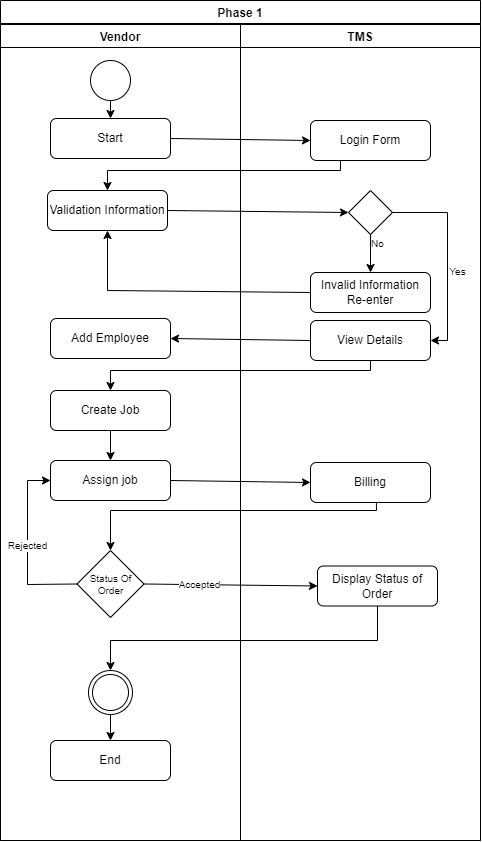

The diagram above was exported from draw.io. Its source (the exported page's mxGraphModel, read from the mxfile embedded in the PNG):
<mxGraphModel dx="944" dy="631" grid="1" gridSize="10" guides="1" tooltips="1" connect="1" arrows="1" fold="1" page="1" pageScale="1" pageWidth="827" pageHeight="1169" math="0" shadow="0">
  <root>
    <mxCell id="0" />
    <mxCell id="1" parent="0" />
    <mxCell id="Kie46h0PAswarhX4BMjj-44" value="Phase 1" style="swimlane;" vertex="1" parent="1">
      <mxGeometry x="173" y="80" width="480" height="840" as="geometry">
        <mxRectangle x="20" y="80" width="140" height="30" as="alternateBounds" />
      </mxGeometry>
    </mxCell>
    <mxCell id="Kie46h0PAswarhX4BMjj-45" value="Vendor" style="swimlane;" vertex="1" parent="Kie46h0PAswarhX4BMjj-44">
      <mxGeometry y="24" width="240" height="816" as="geometry" />
    </mxCell>
    <mxCell id="Kie46h0PAswarhX4BMjj-43" value="Start" style="rounded=1;whiteSpace=wrap;html=1;" vertex="1" parent="Kie46h0PAswarhX4BMjj-45">
      <mxGeometry x="50" y="94" width="120" height="40" as="geometry" />
    </mxCell>
    <mxCell id="Kie46h0PAswarhX4BMjj-49" value="" style="ellipse;whiteSpace=wrap;html=1;aspect=fixed;" vertex="1" parent="Kie46h0PAswarhX4BMjj-45">
      <mxGeometry x="90" y="36" width="40" height="40" as="geometry" />
    </mxCell>
    <mxCell id="Kie46h0PAswarhX4BMjj-52" value="Validation Information" style="rounded=1;whiteSpace=wrap;html=1;" vertex="1" parent="Kie46h0PAswarhX4BMjj-45">
      <mxGeometry x="47" y="166" width="120" height="40" as="geometry" />
    </mxCell>
    <mxCell id="Kie46h0PAswarhX4BMjj-58" value="Add Employee" style="rounded=1;whiteSpace=wrap;html=1;" vertex="1" parent="Kie46h0PAswarhX4BMjj-45">
      <mxGeometry x="50" y="294" width="120" height="40" as="geometry" />
    </mxCell>
    <mxCell id="Kie46h0PAswarhX4BMjj-66" value="Create Job" style="rounded=1;whiteSpace=wrap;html=1;" vertex="1" parent="Kie46h0PAswarhX4BMjj-45">
      <mxGeometry x="50" y="366" width="120" height="40" as="geometry" />
    </mxCell>
    <mxCell id="Kie46h0PAswarhX4BMjj-72" value="Status Of Order" style="rhombus;whiteSpace=wrap;html=1;fontSize=10;" vertex="1" parent="Kie46h0PAswarhX4BMjj-45">
      <mxGeometry x="76.5" y="526" width="67" height="67" as="geometry" />
    </mxCell>
    <mxCell id="Kie46h0PAswarhX4BMjj-73" value="Rejected" style="endArrow=classic;html=1;rounded=0;fontSize=10;exitX=0;exitY=0.5;exitDx=0;exitDy=0;entryX=0;entryY=0.5;entryDx=0;entryDy=0;" edge="1" parent="Kie46h0PAswarhX4BMjj-45" source="Kie46h0PAswarhX4BMjj-72" target="Kie46h0PAswarhX4BMjj-76">
      <mxGeometry width="50" height="50" relative="1" as="geometry">
        <mxPoint x="117" y="436" as="sourcePoint" />
        <mxPoint x="167" y="386" as="targetPoint" />
        <Array as="points">
          <mxPoint x="27" y="560" />
          <mxPoint x="27" y="456" />
        </Array>
      </mxGeometry>
    </mxCell>
    <mxCell id="Kie46h0PAswarhX4BMjj-76" value="Assign job" style="rounded=1;whiteSpace=wrap;html=1;" vertex="1" parent="Kie46h0PAswarhX4BMjj-45">
      <mxGeometry x="50" y="436" width="120" height="40" as="geometry" />
    </mxCell>
    <mxCell id="Kie46h0PAswarhX4BMjj-77" value="" style="endArrow=classic;html=1;rounded=0;fontSize=10;entryX=0.5;entryY=0;entryDx=0;entryDy=0;exitX=0.5;exitY=1;exitDx=0;exitDy=0;" edge="1" parent="Kie46h0PAswarhX4BMjj-45" source="Kie46h0PAswarhX4BMjj-66" target="Kie46h0PAswarhX4BMjj-76">
      <mxGeometry width="50" height="50" relative="1" as="geometry">
        <mxPoint x="207" y="486" as="sourcePoint" />
        <mxPoint x="257" y="436" as="targetPoint" />
      </mxGeometry>
    </mxCell>
    <mxCell id="Kie46h0PAswarhX4BMjj-79" value="" style="ellipse;shape=doubleEllipse;whiteSpace=wrap;html=1;aspect=fixed;fontSize=10;" vertex="1" parent="Kie46h0PAswarhX4BMjj-45">
      <mxGeometry x="88" y="646" width="44" height="44" as="geometry" />
    </mxCell>
    <mxCell id="Kie46h0PAswarhX4BMjj-80" value="End" style="rounded=1;whiteSpace=wrap;html=1;" vertex="1" parent="Kie46h0PAswarhX4BMjj-45">
      <mxGeometry x="50" y="716" width="120" height="40" as="geometry" />
    </mxCell>
    <mxCell id="Kie46h0PAswarhX4BMjj-81" value="" style="endArrow=classic;html=1;rounded=0;fontSize=10;exitX=0.5;exitY=1;exitDx=0;exitDy=0;entryX=0.5;entryY=0;entryDx=0;entryDy=0;" edge="1" parent="Kie46h0PAswarhX4BMjj-45" source="Kie46h0PAswarhX4BMjj-79" target="Kie46h0PAswarhX4BMjj-80">
      <mxGeometry width="50" height="50" relative="1" as="geometry">
        <mxPoint x="247" y="596" as="sourcePoint" />
        <mxPoint x="297" y="546" as="targetPoint" />
      </mxGeometry>
    </mxCell>
    <mxCell id="Kie46h0PAswarhX4BMjj-82" value="" style="endArrow=classic;html=1;rounded=0;fontSize=10;exitX=0.5;exitY=1;exitDx=0;exitDy=0;entryX=0.5;entryY=0;entryDx=0;entryDy=0;" edge="1" parent="Kie46h0PAswarhX4BMjj-45" source="Kie46h0PAswarhX4BMjj-49" target="Kie46h0PAswarhX4BMjj-43">
      <mxGeometry width="50" height="50" relative="1" as="geometry">
        <mxPoint x="247" y="486" as="sourcePoint" />
        <mxPoint x="297" y="436" as="targetPoint" />
      </mxGeometry>
    </mxCell>
    <mxCell id="Kie46h0PAswarhX4BMjj-46" value="TMS" style="swimlane;startSize=23;" vertex="1" parent="Kie46h0PAswarhX4BMjj-44">
      <mxGeometry x="240" y="24" width="240" height="816" as="geometry" />
    </mxCell>
    <mxCell id="Kie46h0PAswarhX4BMjj-51" value="Login Form" style="rounded=1;whiteSpace=wrap;html=1;" vertex="1" parent="Kie46h0PAswarhX4BMjj-46">
      <mxGeometry x="70" y="96" width="120" height="40" as="geometry" />
    </mxCell>
    <mxCell id="Kie46h0PAswarhX4BMjj-53" value="" style="rhombus;whiteSpace=wrap;html=1;fontSize=10;" vertex="1" parent="Kie46h0PAswarhX4BMjj-46">
      <mxGeometry x="108" y="166" width="44" height="44" as="geometry" />
    </mxCell>
    <mxCell id="Kie46h0PAswarhX4BMjj-55" value="Invalid Information&lt;br&gt;Re-enter" style="rounded=1;whiteSpace=wrap;html=1;" vertex="1" parent="Kie46h0PAswarhX4BMjj-46">
      <mxGeometry x="70" y="248" width="120" height="40" as="geometry" />
    </mxCell>
    <mxCell id="Kie46h0PAswarhX4BMjj-56" value="View Details" style="rounded=1;whiteSpace=wrap;html=1;" vertex="1" parent="Kie46h0PAswarhX4BMjj-46">
      <mxGeometry x="70" y="296" width="120" height="40" as="geometry" />
    </mxCell>
    <mxCell id="Kie46h0PAswarhX4BMjj-61" value="No" style="endArrow=classic;html=1;rounded=0;fontSize=10;exitX=0.5;exitY=1;exitDx=0;exitDy=0;entryX=0.5;entryY=0;entryDx=0;entryDy=0;" edge="1" parent="Kie46h0PAswarhX4BMjj-46" source="Kie46h0PAswarhX4BMjj-53" target="Kie46h0PAswarhX4BMjj-55">
      <mxGeometry x="-0.5385" y="7" width="50" height="50" relative="1" as="geometry">
        <mxPoint x="117" y="256" as="sourcePoint" />
        <mxPoint x="167" y="206" as="targetPoint" />
        <mxPoint as="offset" />
      </mxGeometry>
    </mxCell>
    <mxCell id="Kie46h0PAswarhX4BMjj-63" value="Yes" style="endArrow=classic;html=1;rounded=0;fontSize=10;exitX=1;exitY=0.5;exitDx=0;exitDy=0;entryX=1;entryY=0.5;entryDx=0;entryDy=0;" edge="1" parent="Kie46h0PAswarhX4BMjj-46" source="Kie46h0PAswarhX4BMjj-53" target="Kie46h0PAswarhX4BMjj-56">
      <mxGeometry x="0.15" y="10" width="50" height="50" relative="1" as="geometry">
        <mxPoint x="-53" y="206" as="sourcePoint" />
        <mxPoint x="-3" y="156" as="targetPoint" />
        <Array as="points">
          <mxPoint x="207" y="188" />
          <mxPoint x="207" y="316" />
        </Array>
        <mxPoint as="offset" />
      </mxGeometry>
    </mxCell>
    <mxCell id="Kie46h0PAswarhX4BMjj-68" value="Billing" style="rounded=1;whiteSpace=wrap;html=1;" vertex="1" parent="Kie46h0PAswarhX4BMjj-46">
      <mxGeometry x="70" y="438" width="120" height="40" as="geometry" />
    </mxCell>
    <mxCell id="Kie46h0PAswarhX4BMjj-74" value="Display Status of Order" style="rounded=1;whiteSpace=wrap;html=1;" vertex="1" parent="Kie46h0PAswarhX4BMjj-46">
      <mxGeometry x="77" y="541.5" width="120" height="40" as="geometry" />
    </mxCell>
    <mxCell id="Kie46h0PAswarhX4BMjj-59" value="" style="endArrow=classic;html=1;rounded=0;fontSize=10;exitX=1;exitY=0.5;exitDx=0;exitDy=0;entryX=0;entryY=0.5;entryDx=0;entryDy=0;" edge="1" parent="Kie46h0PAswarhX4BMjj-44" source="Kie46h0PAswarhX4BMjj-43" target="Kie46h0PAswarhX4BMjj-51">
      <mxGeometry width="50" height="50" relative="1" as="geometry">
        <mxPoint x="510" y="370" as="sourcePoint" />
        <mxPoint x="560" y="320" as="targetPoint" />
      </mxGeometry>
    </mxCell>
    <mxCell id="Kie46h0PAswarhX4BMjj-60" value="" style="endArrow=classic;html=1;rounded=0;fontSize=10;exitX=0.25;exitY=1;exitDx=0;exitDy=0;entryX=0.5;entryY=0;entryDx=0;entryDy=0;" edge="1" parent="Kie46h0PAswarhX4BMjj-44" source="Kie46h0PAswarhX4BMjj-51" target="Kie46h0PAswarhX4BMjj-52">
      <mxGeometry width="50" height="50" relative="1" as="geometry">
        <mxPoint x="510" y="370" as="sourcePoint" />
        <mxPoint x="560" y="320" as="targetPoint" />
        <Array as="points">
          <mxPoint x="340" y="170" />
          <mxPoint x="107" y="170" />
        </Array>
      </mxGeometry>
    </mxCell>
    <mxCell id="Kie46h0PAswarhX4BMjj-62" value="" style="endArrow=classic;html=1;rounded=0;fontSize=10;exitX=0;exitY=0.5;exitDx=0;exitDy=0;entryX=0.5;entryY=1;entryDx=0;entryDy=0;" edge="1" parent="Kie46h0PAswarhX4BMjj-44" source="Kie46h0PAswarhX4BMjj-55" target="Kie46h0PAswarhX4BMjj-52">
      <mxGeometry width="50" height="50" relative="1" as="geometry">
        <mxPoint x="537" y="170" as="sourcePoint" />
        <mxPoint x="110" y="230" as="targetPoint" />
        <Array as="points">
          <mxPoint x="107" y="290" />
        </Array>
      </mxGeometry>
    </mxCell>
    <mxCell id="Kie46h0PAswarhX4BMjj-64" value="" style="endArrow=classic;html=1;rounded=0;fontSize=10;exitX=1;exitY=0.5;exitDx=0;exitDy=0;entryX=0;entryY=0.5;entryDx=0;entryDy=0;" edge="1" parent="Kie46h0PAswarhX4BMjj-44" source="Kie46h0PAswarhX4BMjj-52" target="Kie46h0PAswarhX4BMjj-53">
      <mxGeometry width="50" height="50" relative="1" as="geometry">
        <mxPoint x="247" y="240" as="sourcePoint" />
        <mxPoint x="297" y="190" as="targetPoint" />
      </mxGeometry>
    </mxCell>
    <mxCell id="Kie46h0PAswarhX4BMjj-65" value="" style="endArrow=classic;html=1;rounded=0;fontSize=10;exitX=0;exitY=0.5;exitDx=0;exitDy=0;entryX=1;entryY=0.5;entryDx=0;entryDy=0;" edge="1" parent="Kie46h0PAswarhX4BMjj-44" source="Kie46h0PAswarhX4BMjj-56" target="Kie46h0PAswarhX4BMjj-58">
      <mxGeometry width="50" height="50" relative="1" as="geometry">
        <mxPoint x="247" y="330" as="sourcePoint" />
        <mxPoint x="167" y="340" as="targetPoint" />
      </mxGeometry>
    </mxCell>
    <mxCell id="Kie46h0PAswarhX4BMjj-69" value="" style="endArrow=classic;html=1;rounded=0;fontSize=10;exitX=1;exitY=0.5;exitDx=0;exitDy=0;entryX=0;entryY=0.5;entryDx=0;entryDy=0;" edge="1" parent="Kie46h0PAswarhX4BMjj-44" source="Kie46h0PAswarhX4BMjj-76" target="Kie46h0PAswarhX4BMjj-68">
      <mxGeometry width="50" height="50" relative="1" as="geometry">
        <mxPoint x="247" y="400" as="sourcePoint" />
        <mxPoint x="297" y="350" as="targetPoint" />
      </mxGeometry>
    </mxCell>
    <mxCell id="Kie46h0PAswarhX4BMjj-67" value="" style="endArrow=classic;html=1;rounded=0;fontSize=10;exitX=0.5;exitY=1;exitDx=0;exitDy=0;entryX=0.5;entryY=0;entryDx=0;entryDy=0;" edge="1" parent="Kie46h0PAswarhX4BMjj-44" source="Kie46h0PAswarhX4BMjj-56" target="Kie46h0PAswarhX4BMjj-66">
      <mxGeometry width="50" height="50" relative="1" as="geometry">
        <mxPoint x="247" y="380" as="sourcePoint" />
        <mxPoint x="297" y="330" as="targetPoint" />
        <Array as="points">
          <mxPoint x="370" y="370" />
          <mxPoint x="110" y="370" />
        </Array>
      </mxGeometry>
    </mxCell>
    <mxCell id="Kie46h0PAswarhX4BMjj-71" value="" style="endArrow=classic;html=1;rounded=0;fontSize=10;entryX=0.5;entryY=0;entryDx=0;entryDy=0;exitX=0.549;exitY=1.004;exitDx=0;exitDy=0;exitPerimeter=0;" edge="1" parent="Kie46h0PAswarhX4BMjj-44" source="Kie46h0PAswarhX4BMjj-68" target="Kie46h0PAswarhX4BMjj-72">
      <mxGeometry width="50" height="50" relative="1" as="geometry">
        <mxPoint x="377" y="460" as="sourcePoint" />
        <mxPoint x="110" y="484.5" as="targetPoint" />
        <Array as="points">
          <mxPoint x="376" y="510" />
          <mxPoint x="110" y="510" />
        </Array>
      </mxGeometry>
    </mxCell>
    <mxCell id="Kie46h0PAswarhX4BMjj-75" value="Accepted" style="endArrow=classic;html=1;rounded=0;fontSize=10;exitX=1;exitY=0.5;exitDx=0;exitDy=0;entryX=0;entryY=0.5;entryDx=0;entryDy=0;" edge="1" parent="Kie46h0PAswarhX4BMjj-44" source="Kie46h0PAswarhX4BMjj-72" target="Kie46h0PAswarhX4BMjj-74">
      <mxGeometry x="-0.3573" width="50" height="50" relative="1" as="geometry">
        <mxPoint x="217" y="530" as="sourcePoint" />
        <mxPoint x="307" y="521" as="targetPoint" />
        <mxPoint as="offset" />
      </mxGeometry>
    </mxCell>
    <mxCell id="Kie46h0PAswarhX4BMjj-78" value="" style="endArrow=classic;html=1;rounded=0;fontSize=10;exitX=0.5;exitY=1;exitDx=0;exitDy=0;entryX=0.5;entryY=0;entryDx=0;entryDy=0;" edge="1" parent="Kie46h0PAswarhX4BMjj-44" source="Kie46h0PAswarhX4BMjj-74" target="Kie46h0PAswarhX4BMjj-79">
      <mxGeometry width="50" height="50" relative="1" as="geometry">
        <mxPoint x="247" y="620" as="sourcePoint" />
        <mxPoint x="107" y="720" as="targetPoint" />
        <Array as="points">
          <mxPoint x="377" y="640" />
          <mxPoint x="110" y="640" />
        </Array>
      </mxGeometry>
    </mxCell>
  </root>
</mxGraphModel>